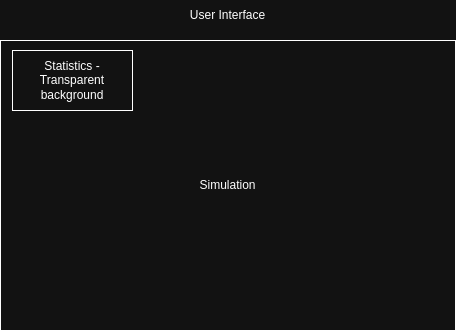

The diagram above was exported from draw.io. Its source (the exported page's mxGraphModel, read from the mxfile embedded in the PNG):
<mxGraphModel dx="1434" dy="838" grid="1" gridSize="10" guides="1" tooltips="1" connect="1" arrows="1" fold="1" page="1" pageScale="1" pageWidth="850" pageHeight="1100" math="0" shadow="0">
  <root>
    <mxCell id="0" />
    <mxCell id="1" parent="0" />
    <mxCell id="6a6NVcOqs6YaobyKAHwt-1" value="User Interface" style="text;html=1;align=center;verticalAlign=middle;whiteSpace=wrap;rounded=0;" vertex="1" parent="1">
      <mxGeometry x="378" y="130" width="95" height="30" as="geometry" />
    </mxCell>
    <mxCell id="6a6NVcOqs6YaobyKAHwt-2" value="Simulation" style="rounded=0;whiteSpace=wrap;html=1;" vertex="1" parent="1">
      <mxGeometry x="198" y="170" width="455" height="290" as="geometry" />
    </mxCell>
    <mxCell id="6a6NVcOqs6YaobyKAHwt-3" value="Statistics -&lt;div&gt;Transparent background&lt;/div&gt;" style="rounded=0;whiteSpace=wrap;html=1;" vertex="1" parent="1">
      <mxGeometry x="210" y="180" width="120" height="60" as="geometry" />
    </mxCell>
  </root>
</mxGraphModel>